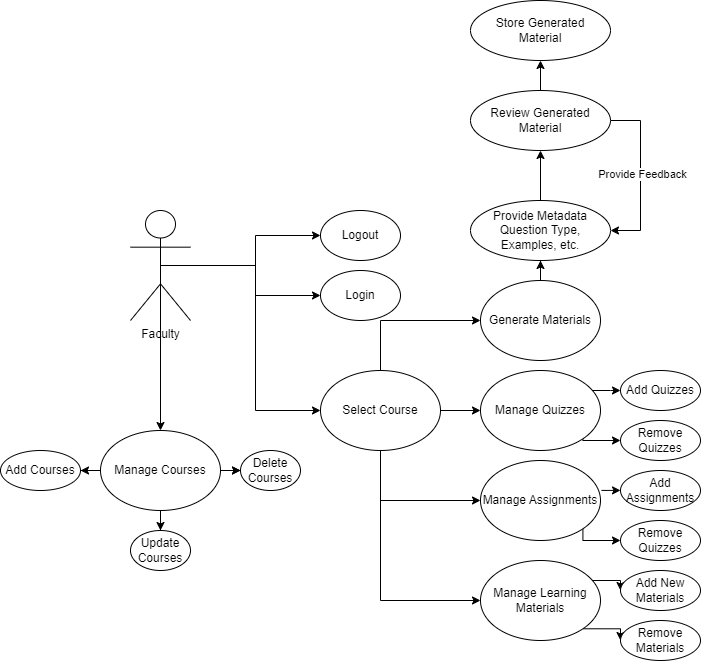

The diagram above was exported from draw.io. Its source (the exported page's mxGraphModel, read from the mxfile embedded in the PNG):
<mxGraphModel dx="1434" dy="778" grid="1" gridSize="10" guides="1" tooltips="1" connect="1" arrows="1" fold="1" page="1" pageScale="1" pageWidth="850" pageHeight="1100" math="0" shadow="0">
  <root>
    <mxCell id="0" />
    <mxCell id="1" parent="0" />
    <mxCell id="2" style="edgeStyle=orthogonalEdgeStyle;rounded=0;orthogonalLoop=1;jettySize=auto;html=1;exitX=0.5;exitY=0.5;exitDx=0;exitDy=0;exitPerimeter=0;entryX=0.5;entryY=0;entryDx=0;entryDy=0;" edge="1" source="6" target="13" parent="1">
      <mxGeometry relative="1" as="geometry" />
    </mxCell>
    <mxCell id="3" style="edgeStyle=orthogonalEdgeStyle;rounded=0;orthogonalLoop=1;jettySize=auto;html=1;exitX=0.5;exitY=0.5;exitDx=0;exitDy=0;exitPerimeter=0;" edge="1" source="6" target="8" parent="1">
      <mxGeometry relative="1" as="geometry" />
    </mxCell>
    <mxCell id="4" style="edgeStyle=orthogonalEdgeStyle;rounded=0;orthogonalLoop=1;jettySize=auto;html=1;exitX=0.5;exitY=0.5;exitDx=0;exitDy=0;exitPerimeter=0;entryX=0;entryY=0.5;entryDx=0;entryDy=0;" edge="1" source="6" target="7" parent="1">
      <mxGeometry relative="1" as="geometry" />
    </mxCell>
    <mxCell id="5" style="edgeStyle=orthogonalEdgeStyle;rounded=0;orthogonalLoop=1;jettySize=auto;html=1;exitX=0.5;exitY=0.5;exitDx=0;exitDy=0;exitPerimeter=0;entryX=0;entryY=0.5;entryDx=0;entryDy=0;" edge="1" source="6" target="21" parent="1">
      <mxGeometry relative="1" as="geometry" />
    </mxCell>
    <mxCell id="6" value="Faculty" style="shape=umlActor;verticalLabelPosition=bottom;verticalAlign=top;html=1;outlineConnect=0;" vertex="1" parent="1">
      <mxGeometry x="260" y="320" width="60" height="110" as="geometry" />
    </mxCell>
    <mxCell id="7" value="Login" style="ellipse;whiteSpace=wrap;html=1;" vertex="1" parent="1">
      <mxGeometry x="450" y="380" width="80" height="50" as="geometry" />
    </mxCell>
    <mxCell id="8" value="Logout" style="ellipse;whiteSpace=wrap;html=1;" vertex="1" parent="1">
      <mxGeometry x="450" y="320" width="80" height="50" as="geometry" />
    </mxCell>
    <mxCell id="9" value="" style="edgeStyle=orthogonalEdgeStyle;rounded=0;orthogonalLoop=1;jettySize=auto;html=1;entryX=1;entryY=0.5;entryDx=0;entryDy=0;" edge="1" source="13" target="14" parent="1">
      <mxGeometry relative="1" as="geometry" />
    </mxCell>
    <mxCell id="10" value="" style="edgeStyle=orthogonalEdgeStyle;rounded=0;orthogonalLoop=1;jettySize=auto;html=1;" edge="1" source="13" target="15" parent="1">
      <mxGeometry relative="1" as="geometry" />
    </mxCell>
    <mxCell id="11" value="" style="edgeStyle=orthogonalEdgeStyle;rounded=0;orthogonalLoop=1;jettySize=auto;html=1;" edge="1" source="13" target="15" parent="1">
      <mxGeometry relative="1" as="geometry" />
    </mxCell>
    <mxCell id="12" value="" style="edgeStyle=orthogonalEdgeStyle;rounded=0;orthogonalLoop=1;jettySize=auto;html=1;" edge="1" source="13" target="16" parent="1">
      <mxGeometry relative="1" as="geometry" />
    </mxCell>
    <mxCell id="13" value="Manage Courses" style="ellipse;whiteSpace=wrap;html=1;" vertex="1" parent="1">
      <mxGeometry x="230" y="540" width="120" height="80" as="geometry" />
    </mxCell>
    <mxCell id="14" value="Add Courses" style="ellipse;whiteSpace=wrap;html=1;" vertex="1" parent="1">
      <mxGeometry x="130" y="560" width="80" height="40" as="geometry" />
    </mxCell>
    <mxCell id="15" value="Delete Courses" style="ellipse;whiteSpace=wrap;html=1;" vertex="1" parent="1">
      <mxGeometry x="370" y="560" width="60" height="40" as="geometry" />
    </mxCell>
    <mxCell id="16" value="Update Courses" style="ellipse;whiteSpace=wrap;html=1;" vertex="1" parent="1">
      <mxGeometry x="260" y="640" width="60" height="40" as="geometry" />
    </mxCell>
    <mxCell id="17" value="" style="edgeStyle=orthogonalEdgeStyle;rounded=0;orthogonalLoop=1;jettySize=auto;html=1;" edge="1" source="21" target="24" parent="1">
      <mxGeometry relative="1" as="geometry" />
    </mxCell>
    <mxCell id="18" style="edgeStyle=orthogonalEdgeStyle;rounded=0;orthogonalLoop=1;jettySize=auto;html=1;exitX=0.5;exitY=1;exitDx=0;exitDy=0;entryX=0;entryY=0.5;entryDx=0;entryDy=0;" edge="1" source="21" target="27" parent="1">
      <mxGeometry relative="1" as="geometry" />
    </mxCell>
    <mxCell id="19" style="edgeStyle=orthogonalEdgeStyle;rounded=0;orthogonalLoop=1;jettySize=auto;html=1;exitX=0.5;exitY=1;exitDx=0;exitDy=0;entryX=0;entryY=0.5;entryDx=0;entryDy=0;" edge="1" source="21" target="30" parent="1">
      <mxGeometry relative="1" as="geometry" />
    </mxCell>
    <mxCell id="20" style="edgeStyle=orthogonalEdgeStyle;rounded=0;orthogonalLoop=1;jettySize=auto;html=1;exitX=0.5;exitY=0;exitDx=0;exitDy=0;entryX=0;entryY=0.5;entryDx=0;entryDy=0;" edge="1" source="21" target="36" parent="1">
      <mxGeometry relative="1" as="geometry" />
    </mxCell>
    <mxCell id="21" value="Select Course" style="ellipse;whiteSpace=wrap;html=1;" vertex="1" parent="1">
      <mxGeometry x="450" y="480" width="120" height="80" as="geometry" />
    </mxCell>
    <mxCell id="22" value="" style="edgeStyle=orthogonalEdgeStyle;rounded=0;orthogonalLoop=1;jettySize=auto;html=1;entryX=0;entryY=0.5;entryDx=0;entryDy=0;" edge="1" source="24" target="31" parent="1">
      <mxGeometry relative="1" as="geometry">
        <Array as="points">
          <mxPoint x="740" y="500" />
          <mxPoint x="740" y="500" />
        </Array>
      </mxGeometry>
    </mxCell>
    <mxCell id="23" style="edgeStyle=orthogonalEdgeStyle;rounded=0;orthogonalLoop=1;jettySize=auto;html=1;exitX=1;exitY=1;exitDx=0;exitDy=0;entryX=0;entryY=0.5;entryDx=0;entryDy=0;" edge="1" source="24" target="32" parent="1">
      <mxGeometry relative="1" as="geometry">
        <Array as="points">
          <mxPoint x="712" y="550" />
        </Array>
      </mxGeometry>
    </mxCell>
    <mxCell id="24" value="Manage Quizzes" style="ellipse;whiteSpace=wrap;html=1;" vertex="1" parent="1">
      <mxGeometry x="610" y="480" width="120" height="80" as="geometry" />
    </mxCell>
    <mxCell id="25" style="edgeStyle=orthogonalEdgeStyle;rounded=0;orthogonalLoop=1;jettySize=auto;html=1;exitX=1.008;exitY=0.374;exitDx=0;exitDy=0;entryX=0;entryY=0.5;entryDx=0;entryDy=0;exitPerimeter=0;" edge="1" source="27" target="33" parent="1">
      <mxGeometry relative="1" as="geometry">
        <Array as="points" />
      </mxGeometry>
    </mxCell>
    <mxCell id="26" style="edgeStyle=orthogonalEdgeStyle;rounded=0;orthogonalLoop=1;jettySize=auto;html=1;exitX=1;exitY=1;exitDx=0;exitDy=0;entryX=0;entryY=0.5;entryDx=0;entryDy=0;" edge="1" source="27" target="34" parent="1">
      <mxGeometry relative="1" as="geometry">
        <Array as="points">
          <mxPoint x="712" y="650" />
        </Array>
      </mxGeometry>
    </mxCell>
    <mxCell id="27" value="Manage Assignments" style="ellipse;whiteSpace=wrap;html=1;" vertex="1" parent="1">
      <mxGeometry x="610" y="570" width="120" height="80" as="geometry" />
    </mxCell>
    <mxCell id="28" style="edgeStyle=orthogonalEdgeStyle;rounded=0;orthogonalLoop=1;jettySize=auto;html=1;exitX=1;exitY=0;exitDx=0;exitDy=0;entryX=0;entryY=0.5;entryDx=0;entryDy=0;" edge="1" source="30" target="44" parent="1">
      <mxGeometry relative="1" as="geometry">
        <Array as="points">
          <mxPoint x="712" y="690" />
          <mxPoint x="750" y="690" />
        </Array>
      </mxGeometry>
    </mxCell>
    <mxCell id="29" style="edgeStyle=orthogonalEdgeStyle;rounded=0;orthogonalLoop=1;jettySize=auto;html=1;exitX=1;exitY=1;exitDx=0;exitDy=0;entryX=0;entryY=0.5;entryDx=0;entryDy=0;" edge="1" source="30" target="45" parent="1">
      <mxGeometry relative="1" as="geometry" />
    </mxCell>
    <mxCell id="30" value="Manage Learning Materials" style="ellipse;whiteSpace=wrap;html=1;" vertex="1" parent="1">
      <mxGeometry x="610" y="670" width="120" height="80" as="geometry" />
    </mxCell>
    <mxCell id="31" value="Add Quizzes" style="ellipse;whiteSpace=wrap;html=1;" vertex="1" parent="1">
      <mxGeometry x="750" y="480" width="80" height="40" as="geometry" />
    </mxCell>
    <mxCell id="32" value="Remove Quizzes" style="ellipse;whiteSpace=wrap;html=1;" vertex="1" parent="1">
      <mxGeometry x="750" y="530" width="80" height="40" as="geometry" />
    </mxCell>
    <mxCell id="33" value="Add Assignments" style="ellipse;whiteSpace=wrap;html=1;" vertex="1" parent="1">
      <mxGeometry x="750" y="580" width="80" height="40" as="geometry" />
    </mxCell>
    <mxCell id="34" value="Remove Quizzes" style="ellipse;whiteSpace=wrap;html=1;" vertex="1" parent="1">
      <mxGeometry x="750" y="630" width="80" height="40" as="geometry" />
    </mxCell>
    <mxCell id="35" value="" style="edgeStyle=orthogonalEdgeStyle;rounded=0;orthogonalLoop=1;jettySize=auto;html=1;" edge="1" source="36" target="38" parent="1">
      <mxGeometry relative="1" as="geometry" />
    </mxCell>
    <mxCell id="36" value="Generate Materials" style="ellipse;whiteSpace=wrap;html=1;" vertex="1" parent="1">
      <mxGeometry x="610" y="390" width="120" height="80" as="geometry" />
    </mxCell>
    <mxCell id="37" value="" style="edgeStyle=orthogonalEdgeStyle;rounded=0;orthogonalLoop=1;jettySize=auto;html=1;" edge="1" source="38" target="42" parent="1">
      <mxGeometry relative="1" as="geometry" />
    </mxCell>
    <mxCell id="38" value="Provide Metadata Question Type, Examples, etc." style="ellipse;whiteSpace=wrap;html=1;" vertex="1" parent="1">
      <mxGeometry x="600" y="310" width="140" height="60" as="geometry" />
    </mxCell>
    <mxCell id="39" style="edgeStyle=orthogonalEdgeStyle;rounded=0;orthogonalLoop=1;jettySize=auto;html=1;exitX=1;exitY=0.5;exitDx=0;exitDy=0;entryX=1;entryY=0.5;entryDx=0;entryDy=0;" edge="1" source="42" target="38" parent="1">
      <mxGeometry relative="1" as="geometry">
        <Array as="points">
          <mxPoint x="770" y="230" />
          <mxPoint x="770" y="340" />
        </Array>
      </mxGeometry>
    </mxCell>
    <mxCell id="40" value="Provide Feedback" style="edgeLabel;html=1;align=center;verticalAlign=middle;resizable=0;points=[];" connectable="0" vertex="1" parent="39">
      <mxGeometry x="-0.0229" y="1" relative="1" as="geometry">
        <mxPoint as="offset" />
      </mxGeometry>
    </mxCell>
    <mxCell id="41" value="" style="edgeStyle=orthogonalEdgeStyle;rounded=0;orthogonalLoop=1;jettySize=auto;html=1;" edge="1" source="42" target="43" parent="1">
      <mxGeometry relative="1" as="geometry" />
    </mxCell>
    <mxCell id="42" value="Review Generated Material" style="ellipse;whiteSpace=wrap;html=1;" vertex="1" parent="1">
      <mxGeometry x="600" y="200" width="140" height="60" as="geometry" />
    </mxCell>
    <mxCell id="43" value="Store Generated&lt;br&gt;Material" style="ellipse;whiteSpace=wrap;html=1;" vertex="1" parent="1">
      <mxGeometry x="600" y="110" width="140" height="60" as="geometry" />
    </mxCell>
    <mxCell id="44" value="Add New Materials" style="ellipse;whiteSpace=wrap;html=1;" vertex="1" parent="1">
      <mxGeometry x="750" y="680" width="80" height="40" as="geometry" />
    </mxCell>
    <mxCell id="45" value="Remove Materials" style="ellipse;whiteSpace=wrap;html=1;" vertex="1" parent="1">
      <mxGeometry x="750" y="730" width="80" height="40" as="geometry" />
    </mxCell>
  </root>
</mxGraphModel>